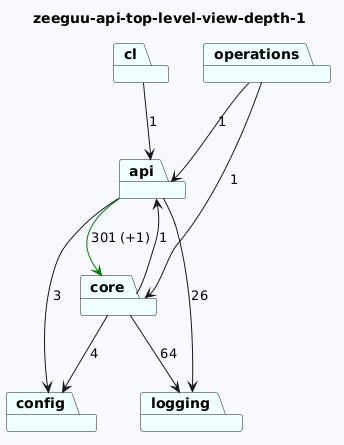

The diagram above was rendered by PlantUML. Its source (embedded in the PNG):
@startuml
skinparam backgroundColor GhostWhite
title zeeguu-api-top-level-view-depth-1
package "api" #Azure
package "config" #Azure
package "cl" #Azure
package "core" #Azure
package "logging" #Azure
package "operations" #Azure
"api"-->"config"  : 3
"api"-->"logging"  : 26
"api"-->"core" #Green : 301 (+1)

"cl"-->"api"  : 1
"core"-->"logging"  : 64
"core"-->"api"  : 1
"core"-->"config"  : 4

"operations"-->"api"  : 1
"operations"-->"core"  : 1
@enduml